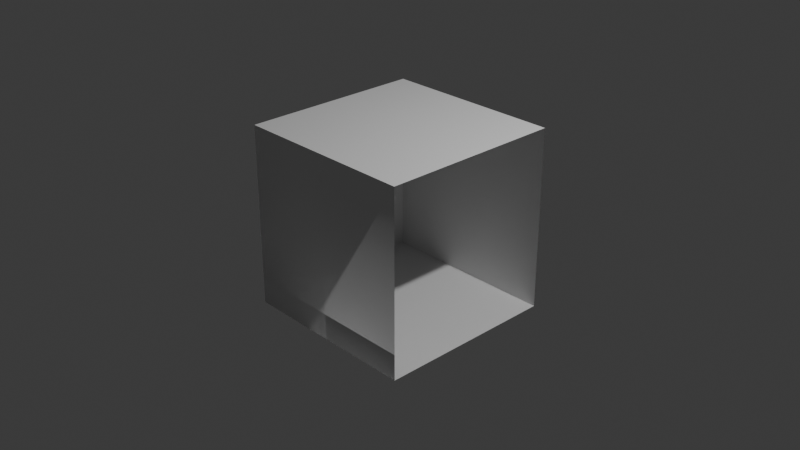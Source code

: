 # Source: testRoom.blend  (saved by Blender 4.1.24; exported with 4.5.12 LTS)
import bpy
from mathutils import Matrix  # noqa: F401  (used for matrix-valued properties, if any)

bpy.ops.wm.read_factory_settings(use_empty=True)
scene = bpy.context.scene
scene.name = 'Scene'

# ---- collections
col_collection = bpy.data.collections.new('Collection'); scene.collection.children.link(col_collection)

# ---- world
world_world = bpy.data.worlds.new('World'); scene.world = world_world
world_world.use_nodes = True; world_world.node_tree.nodes.clear()
_N = world_world.node_tree.nodes; _L = world_world.node_tree.links
n0 = _N.new('ShaderNodeOutputWorld'); n0.name = 'World Output'; n0.location = (300, 300)
n1 = _N.new('ShaderNodeBackground'); n1.name = 'Background'; n1.location = (10, 300)
n1.inputs[0].default_value = (0.05088, 0.05088, 0.05088, 1.0)
_L.new(n1.outputs[0], n0.inputs[0])
n0.is_active_output = True
world_world.color = (0.05088, 0.05088, 0.05088)
world_world.use_sun_shadow = False
world_world.sun_shadow_jitter_overblur = 0.0

# ---- cameras
cam_camera = bpy.data.cameras.new('Camera')
cam_camera.clip_end = 100.0
cam_camera.ortho_scale = 7.314

# ---- lights
light_light = bpy.data.lights.new('Light', 'POINT')
light_light.transmission_factor = 0.0
light_light.energy = 1000.0
light_light.shadow_soft_size = 0.1
light_light.shadow_maximum_resolution = 0.006
light_light.use_absolute_resolution = True

# ---- meshes
me_plane = bpy.data.meshes.new('Plane')
me_plane.from_pydata([(-1.0, -1.0, 0.0), (1.0, -1.0, 0.0), (-1.0, 1.0, 0.0), (1.0, 1.0, 0.0)], [], [(0, 1, 3, 2)])
_uv = me_plane.uv_layers.new(name='UVMap')
_uv.uv.foreach_set('vector', [0.0, 0.0, 1.0, 0.0, 1.0, 1.0, 0.0, 1.0])
me_plane.update()

# ---- objects
ob_light = bpy.data.objects.new('Light', light_light)
ob_camera = bpy.data.objects.new('Camera', cam_camera)
ob_plane = bpy.data.objects.new('Plane', me_plane)
ob_plane_001 = bpy.data.objects.new('Plane.001', me_plane)
ob_plane_002 = bpy.data.objects.new('Plane.002', me_plane)
ob_plane_003 = bpy.data.objects.new('Plane.003', me_plane)
ob_plane_004 = bpy.data.objects.new('Plane.004', me_plane)
ob_plane_005 = bpy.data.objects.new('Plane.005', me_plane)

# ---- transforms, parenting, visibility, modifiers, constraints
ob_light.location = (4.076, 1.005, 5.904)
ob_light.rotation_euler = (0.6503, 0.05522, 1.866)
ob_light.lock_rotations_4d = False
ob_light.empty_display_type = 'ARROWS'
ob_light.color = (0.0, 0.0, 0.0, 0.0)
ob_light.lineart.crease_threshold = 0.0
ob_camera.location = (7.359, -6.926, 4.958)
ob_camera.rotation_euler = (1.109, 0.0, 0.8149)
ob_camera.lock_rotations_4d = False
ob_camera.empty_display_type = 'ARROWS'
ob_camera.color = (0.0, 0.0, 0.0, 0.0)
ob_camera.display_type = 'WIRE'
ob_camera.lineart.crease_threshold = 0.0
ob_plane.location = (-1.0, 0.0, 0.0)
ob_plane.rotation_euler = (-0.0, 1.571, 0.0)
ob_plane_001.location = (0.0, 1.0, 0.0)
ob_plane_001.rotation_euler = (-1.571, 1.571, 0.0)
ob_plane_002.location = (0.0, -1.0, 0.0)
ob_plane_002.rotation_euler = (-1.571, 1.571, 0.0)
ob_plane_003.location = (0.0, -1.0, 0.0)
ob_plane_003.rotation_euler = (-1.571, 1.571, 0.0)
ob_plane_004.location = (0.0, 0.0, 1.0)
ob_plane_004.rotation_euler = (-4.371e-08, -4.371e-08, 1.571)
ob_plane_005.location = (0.0, 0.0, -1.0)
ob_plane_005.rotation_euler = (-4.371e-08, -4.371e-08, 1.571)

# ---- collection membership
col_collection.objects.link(ob_light)
col_collection.objects.link(ob_camera)
col_collection.objects.link(ob_plane)
col_collection.objects.link(ob_plane_001)
col_collection.objects.link(ob_plane_002)
col_collection.objects.link(ob_plane_003)
col_collection.objects.link(ob_plane_004)
col_collection.objects.link(ob_plane_005)

# ---- scene / render settings (as saved in the file)
scene.camera = ob_camera
scene.frame_start = 1; scene.frame_end = 250; scene.frame_set(1)
scene.render.engine = 'BLENDER_EEVEE_NEXT'
scene.cycles.sampling_pattern = 'TABULATED_SOBOL'
scene.eevee.ray_tracing_options.trace_max_roughness = 0.0
bpy.context.view_layer.update()
